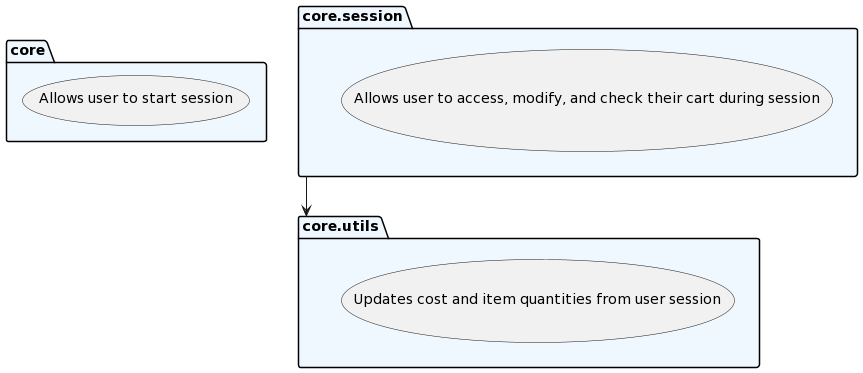

The diagram above was rendered by PlantUML. Its source (embedded in the PNG):
@startuml
set namespaceSeparator none
package "core" as core #aliceblue {
  usecase "Allows user to start session" as session
}
package "core.session" as core.session #aliceblue {
  usecase "Allows user to access, modify, and check their cart during session" as change_cart
}
package "core.utils" as core.utils #aliceblue {
  usecase "Updates cost and item quantities from user session" as update_total
}
core.session --> core.utils
@enduml